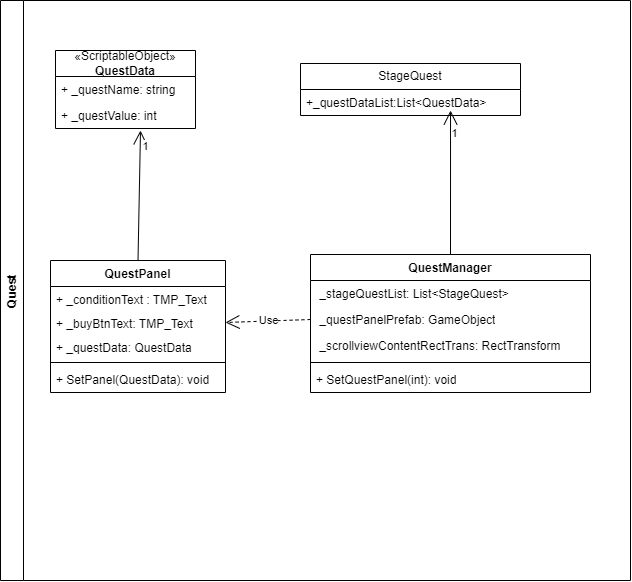

The diagram above was exported from draw.io. Its source (the exported page's mxGraphModel, read from the mxfile embedded in the PNG):
<mxGraphModel dx="1702" dy="471" grid="1" gridSize="10" guides="1" tooltips="1" connect="1" arrows="1" fold="1" page="1" pageScale="1" pageWidth="827" pageHeight="1169" background="#FFFFFF" math="0" shadow="0">
  <root>
    <mxCell id="0" />
    <mxCell id="1" parent="0" />
    <mxCell id="AZR588gIlU6X9or-4KJd-3" value="Quest" style="swimlane;horizontal=0;whiteSpace=wrap;html=1;" vertex="1" parent="1">
      <mxGeometry x="-180" y="70" width="630" height="580" as="geometry" />
    </mxCell>
    <mxCell id="AZR588gIlU6X9or-4KJd-11" value="«ScriptableObject»&lt;br style=&quot;border-color: var(--border-color);&quot;&gt;&lt;b style=&quot;border-color: var(--border-color);&quot;&gt;QuestData&lt;/b&gt;" style="swimlane;fontStyle=0;childLayout=stackLayout;horizontal=1;startSize=26;fillColor=none;horizontalStack=0;resizeParent=1;resizeParentMax=0;resizeLast=0;collapsible=1;marginBottom=0;whiteSpace=wrap;html=1;" vertex="1" parent="AZR588gIlU6X9or-4KJd-3">
      <mxGeometry x="55" y="50" width="140" height="78" as="geometry" />
    </mxCell>
    <mxCell id="AZR588gIlU6X9or-4KJd-12" value="+ _questName: string" style="text;strokeColor=none;fillColor=none;align=left;verticalAlign=top;spacingLeft=4;spacingRight=4;overflow=hidden;rotatable=0;points=[[0,0.5],[1,0.5]];portConstraint=eastwest;whiteSpace=wrap;html=1;" vertex="1" parent="AZR588gIlU6X9or-4KJd-11">
      <mxGeometry y="26" width="140" height="26" as="geometry" />
    </mxCell>
    <mxCell id="AZR588gIlU6X9or-4KJd-13" value="+ _questValue: int" style="text;strokeColor=none;fillColor=none;align=left;verticalAlign=top;spacingLeft=4;spacingRight=4;overflow=hidden;rotatable=0;points=[[0,0.5],[1,0.5]];portConstraint=eastwest;whiteSpace=wrap;html=1;" vertex="1" parent="AZR588gIlU6X9or-4KJd-11">
      <mxGeometry y="52" width="140" height="26" as="geometry" />
    </mxCell>
    <mxCell id="AZR588gIlU6X9or-4KJd-18" value="QuestPanel" style="swimlane;fontStyle=1;align=center;verticalAlign=top;childLayout=stackLayout;horizontal=1;startSize=26;horizontalStack=0;resizeParent=1;resizeParentMax=0;resizeLast=0;collapsible=1;marginBottom=0;whiteSpace=wrap;html=1;" vertex="1" parent="AZR588gIlU6X9or-4KJd-3">
      <mxGeometry x="50" y="260" width="175" height="132" as="geometry">
        <mxRectangle x="55" y="300" width="110" height="30" as="alternateBounds" />
      </mxGeometry>
    </mxCell>
    <mxCell id="AZR588gIlU6X9or-4KJd-19" value="+ _conditionText : TMP_Text&lt;br&gt;" style="text;strokeColor=none;fillColor=none;align=left;verticalAlign=top;spacingLeft=4;spacingRight=4;overflow=hidden;rotatable=0;points=[[0,0.5],[1,0.5]];portConstraint=eastwest;whiteSpace=wrap;html=1;" vertex="1" parent="AZR588gIlU6X9or-4KJd-18">
      <mxGeometry y="26" width="175" height="24" as="geometry" />
    </mxCell>
    <mxCell id="AZR588gIlU6X9or-4KJd-49" value="+ _buyBtnText: TMP_Text" style="text;strokeColor=none;fillColor=none;align=left;verticalAlign=top;spacingLeft=4;spacingRight=4;overflow=hidden;rotatable=0;points=[[0,0.5],[1,0.5]];portConstraint=eastwest;whiteSpace=wrap;html=1;" vertex="1" parent="AZR588gIlU6X9or-4KJd-18">
      <mxGeometry y="50" width="175" height="24" as="geometry" />
    </mxCell>
    <mxCell id="AZR588gIlU6X9or-4KJd-50" value="+ _questData: QuestData" style="text;strokeColor=none;fillColor=none;align=left;verticalAlign=top;spacingLeft=4;spacingRight=4;overflow=hidden;rotatable=0;points=[[0,0.5],[1,0.5]];portConstraint=eastwest;whiteSpace=wrap;html=1;" vertex="1" parent="AZR588gIlU6X9or-4KJd-18">
      <mxGeometry y="74" width="175" height="24" as="geometry" />
    </mxCell>
    <mxCell id="AZR588gIlU6X9or-4KJd-20" value="" style="line;strokeWidth=1;fillColor=none;align=left;verticalAlign=middle;spacingTop=-1;spacingLeft=3;spacingRight=3;rotatable=0;labelPosition=right;points=[];portConstraint=eastwest;strokeColor=inherit;" vertex="1" parent="AZR588gIlU6X9or-4KJd-18">
      <mxGeometry y="98" width="175" height="8" as="geometry" />
    </mxCell>
    <mxCell id="AZR588gIlU6X9or-4KJd-21" value="+ SetPanel(QuestData): void" style="text;strokeColor=none;fillColor=none;align=left;verticalAlign=top;spacingLeft=4;spacingRight=4;overflow=hidden;rotatable=0;points=[[0,0.5],[1,0.5]];portConstraint=eastwest;whiteSpace=wrap;html=1;" vertex="1" parent="AZR588gIlU6X9or-4KJd-18">
      <mxGeometry y="106" width="175" height="26" as="geometry" />
    </mxCell>
    <mxCell id="AZR588gIlU6X9or-4KJd-35" value="QuestManager" style="swimlane;fontStyle=1;align=center;verticalAlign=top;childLayout=stackLayout;horizontal=1;startSize=26;horizontalStack=0;resizeParent=1;resizeParentMax=0;resizeLast=0;collapsible=1;marginBottom=0;whiteSpace=wrap;html=1;" vertex="1" parent="AZR588gIlU6X9or-4KJd-3">
      <mxGeometry x="310" y="254" width="280" height="138" as="geometry" />
    </mxCell>
    <mxCell id="AZR588gIlU6X9or-4KJd-36" value="&amp;nbsp;_stageQuestList: List&amp;lt;StageQuest&amp;gt;" style="text;strokeColor=none;fillColor=none;align=left;verticalAlign=top;spacingLeft=4;spacingRight=4;overflow=hidden;rotatable=0;points=[[0,0.5],[1,0.5]];portConstraint=eastwest;whiteSpace=wrap;html=1;" vertex="1" parent="AZR588gIlU6X9or-4KJd-35">
      <mxGeometry y="26" width="280" height="26" as="geometry" />
    </mxCell>
    <mxCell id="AZR588gIlU6X9or-4KJd-53" value="&amp;nbsp;_questPanelPrefab: GameObject" style="text;strokeColor=none;fillColor=none;align=left;verticalAlign=top;spacingLeft=4;spacingRight=4;overflow=hidden;rotatable=0;points=[[0,0.5],[1,0.5]];portConstraint=eastwest;whiteSpace=wrap;html=1;" vertex="1" parent="AZR588gIlU6X9or-4KJd-35">
      <mxGeometry y="52" width="280" height="26" as="geometry" />
    </mxCell>
    <mxCell id="AZR588gIlU6X9or-4KJd-54" value="&amp;nbsp;_scrollviewContentRectTrans: RectTransform" style="text;strokeColor=none;fillColor=none;align=left;verticalAlign=top;spacingLeft=4;spacingRight=4;overflow=hidden;rotatable=0;points=[[0,0.5],[1,0.5]];portConstraint=eastwest;whiteSpace=wrap;html=1;" vertex="1" parent="AZR588gIlU6X9or-4KJd-35">
      <mxGeometry y="78" width="280" height="26" as="geometry" />
    </mxCell>
    <mxCell id="AZR588gIlU6X9or-4KJd-37" value="" style="line;strokeWidth=1;fillColor=none;align=left;verticalAlign=middle;spacingTop=-1;spacingLeft=3;spacingRight=3;rotatable=0;labelPosition=right;points=[];portConstraint=eastwest;strokeColor=inherit;" vertex="1" parent="AZR588gIlU6X9or-4KJd-35">
      <mxGeometry y="104" width="280" height="8" as="geometry" />
    </mxCell>
    <mxCell id="AZR588gIlU6X9or-4KJd-38" value="+ SetQuestPanel(int): void" style="text;strokeColor=none;fillColor=none;align=left;verticalAlign=top;spacingLeft=4;spacingRight=4;overflow=hidden;rotatable=0;points=[[0,0.5],[1,0.5]];portConstraint=eastwest;whiteSpace=wrap;html=1;" vertex="1" parent="AZR588gIlU6X9or-4KJd-35">
      <mxGeometry y="112" width="280" height="26" as="geometry" />
    </mxCell>
    <mxCell id="AZR588gIlU6X9or-4KJd-44" value="StageQuest" style="swimlane;fontStyle=0;childLayout=stackLayout;horizontal=1;startSize=26;fillColor=none;horizontalStack=0;resizeParent=1;resizeParentMax=0;resizeLast=0;collapsible=1;marginBottom=0;whiteSpace=wrap;html=1;" vertex="1" parent="AZR588gIlU6X9or-4KJd-3">
      <mxGeometry x="300" y="63" width="220" height="52" as="geometry" />
    </mxCell>
    <mxCell id="AZR588gIlU6X9or-4KJd-45" value="+_questDataList:List&amp;lt;QuestData&amp;gt;" style="text;strokeColor=none;fillColor=none;align=left;verticalAlign=top;spacingLeft=4;spacingRight=4;overflow=hidden;rotatable=0;points=[[0,0.5],[1,0.5]];portConstraint=eastwest;whiteSpace=wrap;html=1;" vertex="1" parent="AZR588gIlU6X9or-4KJd-44">
      <mxGeometry y="26" width="220" height="26" as="geometry" />
    </mxCell>
    <mxCell id="AZR588gIlU6X9or-4KJd-58" value="" style="endArrow=open;endFill=1;endSize=12;html=1;rounded=0;exitX=0.5;exitY=0;exitDx=0;exitDy=0;" edge="1" parent="AZR588gIlU6X9or-4KJd-3" source="AZR588gIlU6X9or-4KJd-18">
      <mxGeometry width="160" relative="1" as="geometry">
        <mxPoint x="280" y="260" as="sourcePoint" />
        <mxPoint x="140" y="130" as="targetPoint" />
      </mxGeometry>
    </mxCell>
    <mxCell id="AZR588gIlU6X9or-4KJd-59" value="1" style="edgeLabel;html=1;align=center;verticalAlign=middle;resizable=0;points=[];" vertex="1" connectable="0" parent="AZR588gIlU6X9or-4KJd-58">
      <mxGeometry x="0.7707" y="-5" relative="1" as="geometry">
        <mxPoint as="offset" />
      </mxGeometry>
    </mxCell>
    <mxCell id="AZR588gIlU6X9or-4KJd-60" value="" style="endArrow=open;endFill=1;endSize=12;html=1;rounded=0;exitX=0.5;exitY=0;exitDx=0;exitDy=0;entryX=0.682;entryY=0.808;entryDx=0;entryDy=0;entryPerimeter=0;" edge="1" parent="AZR588gIlU6X9or-4KJd-3" source="AZR588gIlU6X9or-4KJd-35" target="AZR588gIlU6X9or-4KJd-45">
      <mxGeometry width="160" relative="1" as="geometry">
        <mxPoint x="280" y="260" as="sourcePoint" />
        <mxPoint x="440" y="260" as="targetPoint" />
      </mxGeometry>
    </mxCell>
    <mxCell id="AZR588gIlU6X9or-4KJd-61" value="1" style="edgeLabel;html=1;align=center;verticalAlign=middle;resizable=0;points=[];" vertex="1" connectable="0" parent="AZR588gIlU6X9or-4KJd-60">
      <mxGeometry x="0.6854" y="-4" relative="1" as="geometry">
        <mxPoint as="offset" />
      </mxGeometry>
    </mxCell>
    <mxCell id="AZR588gIlU6X9or-4KJd-62" value="Use" style="endArrow=open;endSize=12;dashed=1;html=1;rounded=0;exitX=0;exitY=0.5;exitDx=0;exitDy=0;entryX=1;entryY=0.5;entryDx=0;entryDy=0;" edge="1" parent="AZR588gIlU6X9or-4KJd-3" source="AZR588gIlU6X9or-4KJd-53" target="AZR588gIlU6X9or-4KJd-49">
      <mxGeometry width="160" relative="1" as="geometry">
        <mxPoint x="280" y="260" as="sourcePoint" />
        <mxPoint x="440" y="260" as="targetPoint" />
      </mxGeometry>
    </mxCell>
  </root>
</mxGraphModel>